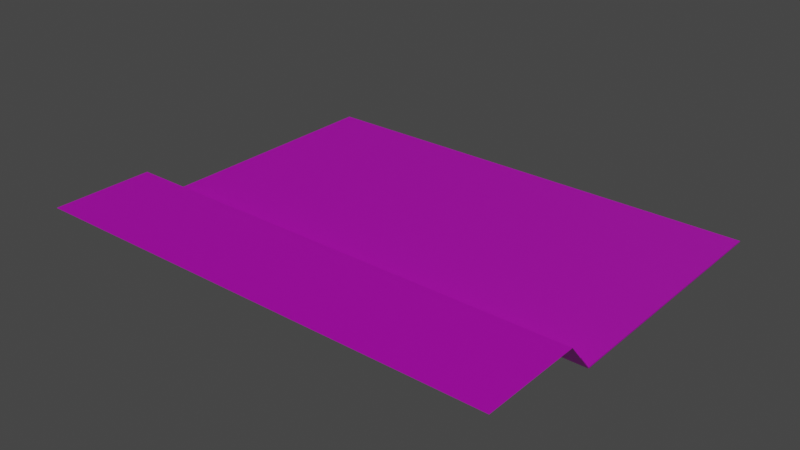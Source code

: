 # Source: Wood_Begin.blend  (saved by Blender 3.2.14; exported with 4.5.12 LTS)
import bpy
from mathutils import Matrix  # noqa: F401  (used for matrix-valued properties, if any)

bpy.ops.wm.read_factory_settings(use_empty=True)
scene = bpy.context.scene
scene.name = 'Scene'

# ---- collections
col_collection = bpy.data.collections.new('Collection'); scene.collection.children.link(col_collection)

# ---- images (referenced by path relative to the original .blend; pixels are not part of the script)
import os
ASSET_DIR = os.environ.get("B2B_ASSET_DIR", "")  # directory of the original .blend (textures are referenced by path, not embedded)
HERE = os.path.dirname(os.path.abspath(__file__))  # packed textures are extracted next to this script under _unpacked/

def load_image(name, relpath, width, height, colorspace="sRGB"):
    """Load a texture the original file referenced (path relative to the .blend, or extracted next to this script)."""
    p = next((c for c in (os.path.join(HERE, relpath), os.path.join(ASSET_DIR, relpath)) if relpath and os.path.exists(c)), "")
    if p:
        img = bpy.data.images.load(p, check_existing=True)
        img.name = name
    else:  # same state as the original file: an image datablock whose file is absent (Cycles renders it pink)
        img = bpy.data.images.new(name, width, height)
        img.source = "FILE"
        img.filepath = "//" + (relpath or name)
    img.colorspace_settings.name = colorspace
    return img
img_rocklowpolytext_png_001 = load_image('RockLowPolyText.png.001', 'textures/RockLowPolyText.png', 1024, 1024, 'sRGB')
img_grassforest_jpg = load_image('GrassForest.jpg', 'textures/GrassForest.jpg', 1024, 1024, 'sRGB')
img_palettecolorforblender_png_001 = load_image('PaletteColorForBlender.png.001', 'textures/PaletteColorForBlender.png', 1024, 1024, 'sRGB')

# ---- materials (node trees are filled in below, after node groups)
mat_rocktext4 = bpy.data.materials.new('RockText4')
mat_rocktext4.alpha_threshold = 0.0
mat_rocktext4.use_transparent_shadow = False
mat_rocktext4.line_color = (0.0, 0.0, 0.0, 1.0)
mat_material_001 = bpy.data.materials.new('Material.001')
mat_material_001.use_transparent_shadow = False
mat_material_002 = bpy.data.materials.new('Material.002')
mat_material_002.use_transparent_shadow = False
mat_material_004 = bpy.data.materials.new('Material.004')
mat_material_004.use_transparent_shadow = False

# ---- material node trees
mat_rocktext4.use_nodes = True; mat_rocktext4.node_tree.nodes.clear()
_N = mat_rocktext4.node_tree.nodes; _L = mat_rocktext4.node_tree.links
n0 = _N.new('ShaderNodeOutputMaterial'); n0.name = 'Material Output'; n0.location = (300, 300)
n1 = _N.new('ShaderNodeBsdfPrincipled'); n1.name = 'Principled BSDF'; n1.location = (10, 300)
n1.distribution = 'GGX'
n1.subsurface_method = 'RANDOM_WALK_SKIN'
n1.inputs[2].default_value = 0.4
n1.inputs[3].default_value = 1.45
n1.inputs[27].default_value = (0.0, 0.0, 0.0, 1.0)
n1.inputs[28].default_value = 1.0
n2 = _N.new('ShaderNodeTexImage'); n2.name = 'Image Texture'; n2.location = (-346, 255)
n2.image = img_rocklowpolytext_png_001
_L.new(n1.outputs[0], n0.inputs[0])
_L.new(n2.outputs[0], n1.inputs[0])
n0.is_active_output = True
mat_material_001.use_nodes = True; mat_material_001.node_tree.nodes.clear()
_N = mat_material_001.node_tree.nodes; _L = mat_material_001.node_tree.links
n0 = _N.new('ShaderNodeBsdfPrincipled'); n0.name = 'Principled BSDF'; n0.location = (10, 300)
n0.distribution = 'GGX'
n0.subsurface_method = 'RANDOM_WALK_SKIN'
n0.inputs[3].default_value = 1.45
n0.inputs[27].default_value = (0.0, 0.0, 0.0, 1.0)
n0.inputs[28].default_value = 1.0
n1 = _N.new('ShaderNodeOutputMaterial'); n1.name = 'Material Output'; n1.location = (300, 300)
n2 = _N.new('ShaderNodeTexImage'); n2.name = 'Image Texture'; n2.location = (-381, 235)
n2.image = img_grassforest_jpg
_L.new(n0.outputs[0], n1.inputs[0])
_L.new(n2.outputs[0], n0.inputs[0])
n1.is_active_output = True
mat_material_002.use_nodes = True; mat_material_002.node_tree.nodes.clear()
_N = mat_material_002.node_tree.nodes; _L = mat_material_002.node_tree.links
n0 = _N.new('ShaderNodeBsdfPrincipled'); n0.name = 'Principled BSDF'; n0.location = (10, 300)
n0.distribution = 'GGX'
n0.subsurface_method = 'RANDOM_WALK_SKIN'
n0.inputs[3].default_value = 1.45
n0.inputs[27].default_value = (0.0, 0.0, 0.0, 1.0)
n0.inputs[28].default_value = 1.0
n1 = _N.new('ShaderNodeOutputMaterial'); n1.name = 'Material Output'; n1.location = (300, 300)
_L.new(n0.outputs[0], n1.inputs[0])
n1.is_active_output = True
mat_material_004.use_nodes = True; mat_material_004.node_tree.nodes.clear()
_N = mat_material_004.node_tree.nodes; _L = mat_material_004.node_tree.links
n0 = _N.new('ShaderNodeBsdfPrincipled'); n0.name = 'Principled BSDF'; n0.location = (10, 300)
n0.distribution = 'GGX'
n0.subsurface_method = 'RANDOM_WALK_SKIN'
n0.inputs[3].default_value = 1.45
n0.inputs[27].default_value = (0.0, 0.0, 0.0, 1.0)
n0.inputs[28].default_value = 1.0
n1 = _N.new('ShaderNodeOutputMaterial'); n1.name = 'Material Output'; n1.location = (300, 300)
n2 = _N.new('ShaderNodeTexImage'); n2.name = 'Image Texture'; n2.location = (-359, 236)
n2.image = img_palettecolorforblender_png_001
_L.new(n0.outputs[0], n1.inputs[0])
_L.new(n2.outputs[0], n0.inputs[0])
n1.is_active_output = True

# ---- world
world_world = bpy.data.worlds.new('World'); scene.world = world_world
world_world.use_nodes = True; world_world.node_tree.nodes.clear()
_N = world_world.node_tree.nodes; _L = world_world.node_tree.links
n0 = _N.new('ShaderNodeOutputWorld'); n0.name = 'World Output'; n0.location = (300, 300)
n1 = _N.new('ShaderNodeBackground'); n1.name = 'Background'; n1.location = (10, 300)
n1.inputs[0].default_value = (0.05088, 0.05088, 0.05088, 1.0)
_L.new(n1.outputs[0], n0.inputs[0])
n0.is_active_output = True
world_world.color = (0.05088, 0.05088, 0.05088)
world_world.use_sun_shadow = False
world_world.sun_shadow_jitter_overblur = 0.0

# ---- lights
light_sun = bpy.data.lights.new('Sun', 'SUN')
light_sun.transmission_factor = 0.0
light_sun.energy = 1.0
light_sun.shadow_soft_size = 0.125

# ---- meshes
me_cube = bpy.data.meshes.new('Cube')
me_cube.from_pydata([(33.42, 18.34, 0.0747), (33.42, 18.34, -0.0747), (33.42, -18.34, 0.0747), (33.42, -18.34, -0.0747), (-33.42, 18.34, 0.0747), (-33.42, 18.34, -0.0747), (-33.42, -18.34, 0.0747), (-33.42, -18.34, -0.0747), (-33.42, -20.26, 2.231), (-33.42, -20.16, 2.231), (33.42, -20.16, 2.231), (33.42, -20.26, 2.231), (-33.42, -22.07, 4.388), (33.42, -22.07, 4.388), (-33.42, -36.38, 4.388), (33.42, -36.38, 4.388), (1.112, -18.34, 0.0747), (-1.189, -18.34, 0.0747), (-1.189, -19.04, 0.9123), (-0.8611, -19.63, 1.605), (-0.02461, -19.9, 1.924), (0.7462, -19.63, 1.605), (1.11, -19.04, 0.9123), (-5.982, -18.34, -0.0747), (5.795, -18.34, -0.0747), (-4.881, -20.16, 2.108), (4.574, -20.17, 2.129), (1.112, -23.23, 0.0747), (-1.189, -23.23, 0.0747), (-1.189, -23.93, 0.9123), (-0.8611, -24.52, 1.605), (-0.02461, -24.79, 1.924), (0.7462, -24.52, 1.605), (1.11, -23.93, 0.9123), (-2.112, -18.34, 0.0747), (1.966, -18.34, 0.0747), (-2.456, -18.34, 0.0747)], [], [(2, 0, 1, 5, 4, 6), (6, 7, 8, 9), (7, 6, 4, 5), (5, 1, 3, 24, 23, 7), (1, 0, 2, 3), (5, 4, 0, 1), (11, 10, 9, 8), (7, 23, 25, 26, 24, 3, 11, 8), (2, 35, 16, 22, 21, 20, 19, 18, 17, 34, 36, 6, 9, 10), (3, 2, 10, 11), (8, 12, 13, 11), (12, 14, 15, 13), (19, 20, 31, 30), (28, 29, 30, 31, 32, 33, 27), (17, 18, 29, 28), (22, 16, 27, 33), (20, 21, 32, 31), (18, 19, 30, 29), (16, 17, 28, 27), (21, 22, 33, 32)])
me_cube.polygons.foreach_set('material_index', [1, 0, 0, 0, 0, 0, 0, 0, 0, 0, 0, 0, 0, 0, 0, 0, 0, 0, 0, 0])
_uv = me_cube.uv_layers.new(name='UVMap')
_uv.uv.foreach_set('vector', [-0.2298, 1.637, 0.5653, 1.637, 0.5905, 1.637, 0.5905, -0.6371, 0.5653, -0.6367, -0.2298, -0.6367, 0.2554, 0.2982, 0.8337, 0.4655, 0.2554, 0.2982, 0.2554, 0.2982, 0.8337, 0.4655, 0.2554, 0.2982, 0.2554, 0.2982, 0.2554, 0.2982, 0.2554, 0.2982, 0.2554, 0.2982, 0.2554, 0.2982, 0.2554, 0.2982, 0.2111, 0.5591, 0.8337, 0.4655, 0.2554, 0.2982, 0.2554, 0.2982, 0.2554, 0.2982, 0.2554, 0.2982, 0.2554, 0.2982, 0.2554, 0.2982, 0.2554, 0.2982, 0.2554, 0.2982, 0.1183, 1.535, 0.04699, 1.534, 0.047, -0.6805, 0.1183, -0.6794, 0.8337, 0.4655, 0.2111, 0.5591, 0.2554, 0.2982, 0.2554, 0.2982, 0.2554, 0.2982, 0.2554, 0.2982, 0.2554, 0.2982, 0.2554, 0.2982, -0.04702, 1.538, -0.0875, 0.4884, -0.0886, 0.4599, -0.05233, 0.4584, -0.02235, 0.4451, -0.004759, 0.4097, -0.05393, 0.3348, -0.1347, 0.3049, -0.2312, 0.3039, -0.2304, 0.2757, -0.2301, 0.2651, -0.2032, -0.683, 0.047, -0.6805, 0.04699, 1.534, 0.2554, 0.2982, 0.2554, 0.2982, 0.2554, 0.2982, 0.2554, 0.2982, 0.1183, -0.6794, 0.2907, -0.6794, 0.2907, 1.535, 0.1183, 1.535, 0.2907, -0.6794, 1.166, -0.6794, 1.166, 1.535, 0.2907, 1.535, 0.2554, 0.2982, 0.2554, 0.2982, 0.2554, 0.2982, 0.2554, 0.2982, 0.2554, 0.2982, 0.2554, 0.2982, 0.2554, 0.2982, 0.2554, 0.2982, 0.2554, 0.2982, 0.2554, 0.2982, 0.2554, 0.2982, 0.2554, 0.2982, 0.2554, 0.2982, 0.2554, 0.2982, 0.2554, 0.2982, 0.2554, 0.2982, 0.2554, 0.2982, 0.2554, 0.2982, 0.2554, 0.2982, 0.2554, 0.2982, 0.2554, 0.2982, 0.2554, 0.2982, 0.2554, 0.2982, 0.2554, 0.2982, 0.2554, 0.2982, 0.2554, 0.2982, 0.2554, 0.2982, 0.2554, 0.2982, 0.2554, 0.2982, 0.2554, 0.2982, 0.2554, 0.2982, 0.2554, 0.2982, 0.2554, 0.2982, 0.2554, 0.2982, 0.2554, 0.2982])
me_cube.materials.append(mat_rocktext4)
me_cube.materials.append(mat_material_001)
me_cube.materials.append(mat_material_002)
me_cube.use_mirror_vertex_groups = False
me_cube.update()
me_cube_002 = bpy.data.meshes.new('Cube.002')
me_cube_002.from_pydata([(1.112, -18.34, 0.0747), (-1.189, -18.34, 0.0747), (-1.189, -19.04, 0.9123), (-0.8611, -19.63, 1.605), (-0.02461, -19.9, 1.924), (0.7462, -19.63, 1.605), (1.11, -19.04, 0.9123), (-0.0404, -19.44, 1.381), (-0.153, -19.4, 1.34), (-0.2237, -19.32, 1.243), (-0.2237, -19.22, 1.124), (-0.1401, -19.15, 1.044), (-0.03396, -19.13, 1.015), (0.06251, -19.16, 1.05), (0.1333, -19.23, 1.14), (0.1333, -19.34, 1.263), (0.07216, -19.41, 1.346), (-0.04083, -19.37, 1.294), (-0.1024, -19.35, 1.271), (-0.141, -19.31, 1.219), (-0.141, -19.25, 1.153), (-0.09533, -19.21, 1.11), (-0.03732, -19.2, 1.094), (0.01542, -19.22, 1.113), (0.0541, -19.26, 1.162), (0.0541, -19.31, 1.229), (0.0207, -19.35, 1.275), (-0.0404, -19.47, 1.352), (-0.153, -19.44, 1.31), (-0.2237, -19.36, 1.213), (-0.2237, -19.26, 1.094), (-0.1401, -19.19, 1.014), (-0.03396, -19.16, 0.985), (0.06251, -19.19, 1.02), (0.1333, -19.27, 1.11), (0.1333, -19.37, 1.233), (0.07216, -19.44, 1.316), (-0.04083, -19.4, 1.27), (-0.1024, -19.38, 1.247), (-0.141, -19.33, 1.194), (-0.141, -19.28, 1.129), (-0.09533, -19.24, 1.085), (-0.03732, -19.23, 1.069), (0.01542, -19.25, 1.088), (0.0541, -19.29, 1.138), (0.0541, -19.34, 1.205), (0.0207, -19.38, 1.25), (-0.03313, -18.67, 0.4665), (-0.0201, -19.13, 1.02), (-0.02385, -18.67, 0.4701), (1.098, -19.06, 0.9353), (-0.02364, -18.7, 0.5014), (-1.175, -19.06, 0.9425), (-0.03318, -18.7, 0.4993), (-0.07789, -19.43, 1.368), (-0.05731, -19.89, 1.911), (0.008735, -19.89, 1.91), (0.0003066, -19.46, 1.339), (-0.0004026, -19.43, 1.369), (-0.2237, -19.24, 1.151), (-0.8363, -19.64, 1.615), (0.7163, -19.64, 1.617), (0.1333, -19.26, 1.165), (0.7165, -19.61, 1.642), (0.7464, -19.6, 1.63), (0.1334, -19.2, 1.165), (0.1334, -19.23, 1.19), (-0.05731, -19.88, 1.919), (-0.02461, -19.89, 1.932), (-0.0004037, -19.42, 1.377), (-0.0404, -19.43, 1.39), (-0.0779, -19.42, 1.376), (0.008734, -19.88, 1.918), (-0.2238, -19.22, 1.171), (-0.2238, -19.2, 1.145), (-0.8612, -19.61, 1.626), (-0.8364, -19.61, 1.635), (0.7164, -19.61, 1.64), (0.7463, -19.6, 1.628), (0.1334, -19.21, 1.163), (0.1334, -19.23, 1.188), (1.098, -19.05, 0.943), (1.11, -19.03, 0.92), (-0.03319, -18.68, 0.523), (-0.03314, -18.65, 0.4902), (-0.02386, -18.65, 0.4938), (-1.189, -19.03, 0.92), (-0.03397, -19.12, 1.023), (-0.02011, -19.12, 1.028), (-0.02364, -18.68, 0.5252), (-1.175, -19.05, 0.9501), (1.005, -18.34, 0.0747), (-1.041, -18.34, 0.0747), (-0.03292, -18.62, 0.4101), (-1.041, -18.32, 0.09465), (-1.189, -18.32, 0.09465), (-0.03313, -18.64, 0.4864), (1.112, -18.32, 0.09465), (1.005, -18.32, 0.09465), (-0.03292, -18.6, 0.43)], [], [(0, 47, 49, 6), (62, 61, 63, 66), (23, 24, 44, 43), (19, 18, 17, 26, 25, 24, 23, 22, 21, 20), (11, 10, 30, 31), (22, 23, 43, 42), (10, 59, 9, 29, 30), (7, 58, 57, 27), (21, 22, 42, 41), (9, 8, 28, 29), (16, 15, 35, 36), (20, 21, 41, 40), (8, 54, 7, 27, 28), (34, 33, 43, 44), (31, 30, 40, 41), (28, 27, 37, 38), (35, 34, 44, 45), (32, 31, 41, 42), (29, 28, 38, 39), (36, 35, 45, 46), (33, 32, 42, 43), (30, 29, 39, 40), (27, 57, 36, 46, 37), (12, 11, 31, 32), (24, 25, 45, 44), (17, 18, 38, 37), (13, 48, 12, 32, 33), (25, 26, 46, 45), (18, 19, 39, 38), (14, 13, 33, 34), (26, 17, 37, 46), (19, 20, 40, 39), (15, 62, 14, 34, 35), (52, 3, 10, 11, 12, 53), (6, 49, 85, 82), (2, 47, 1), (56, 58, 69, 72), (91, 93, 99, 98), (48, 51, 89, 88), (50, 51, 48, 13, 14, 5), (50, 6, 82, 81), (55, 54, 8, 9, 59, 60), (4, 56, 72, 68), (57, 58, 16, 36), (10, 3, 75, 74), (61, 62, 15, 16, 58, 56), (66, 63, 77, 80), (61, 5, 64, 63), (5, 14, 65, 64), (14, 62, 66, 65), (68, 70, 71, 67), (72, 69, 70, 68), (54, 55, 67, 71), (7, 54, 71, 70), (58, 7, 70, 69), (55, 4, 68, 67), (76, 73, 74, 75), (3, 60, 76, 75), (59, 10, 74, 73), (60, 59, 73, 76), (78, 79, 80, 77), (64, 65, 79, 78), (65, 66, 80, 79), (63, 64, 78, 77), (82, 85, 89, 81), (88, 89, 85, 84, 83, 87), (90, 83, 84, 86), (52, 53, 83, 90), (51, 50, 81, 89), (2, 52, 90, 86), (49, 47, 84, 85), (12, 48, 88, 87), (53, 12, 87, 83), (47, 2, 86, 84), (92, 93, 91), (95, 96, 99, 94), (0, 91, 98, 97), (1, 47, 96, 95), (47, 0, 97, 96), (93, 92, 94, 99), (92, 1, 95, 94), (99, 96, 97, 98)])
me_cube_002.polygons.foreach_set('material_index', [0, 0, 0, 1, 0, 0, 0, 0, 0, 0, 0, 0, 0, 0, 0, 0, 0, 0, 0, 0, 0, 0, 0, 0, 0, 0, 0, 0, 0, 0, 0, 0, 0, 0, 0, 0, 0, 0, 0, 0, 0, 0, 0, 0, 1, 0, 0, 0, 0, 0, 1, 1, 0, 0, 0, 0, 1, 0, 0, 0, 1, 0, 0, 0, 1, 1, 1, 0, 0, 0, 0, 0, 0, 0, 0, 1, 0, 0, 0, 0, 0, 1])
_uv = me_cube_002.uv_layers.new(name='UVMap')
_uv.uv.foreach_set('vector', [0.6293, 0.3308, 0.562, 0.5001, 0.561, 0.4982, 0.4978, 0.3202, 0.4294, 0.482, 0.3482, 0.4206, 0.3599, 0.4243, 0.4241, 0.4732, 0.4421, 0.5062, 0.4353, 0.5033, 0.4362, 0.4986, 0.4453, 0.5029, 0.8428, 0.3503, 0.7709, 0.3223, 0.7378, 0.2698, 0.755, 0.2161, 0.8068, 0.1744, 0.8968, 0.1602, 0.9657, 0.1898, 0.995, 0.2352, 0.9793, 0.2904, 0.9297, 0.3433, 0.4655, 0.5256, 0.4508, 0.5463, 0.4475, 0.5352, 0.4604, 0.5228, 0.4449, 0.5106, 0.4421, 0.5062, 0.4453, 0.5029, 0.449, 0.51, 0.4508, 0.5463, 0.441, 0.5427, 0.4251, 0.5432, 0.4264, 0.5371, 0.4475, 0.5352, 0.3971, 0.5174, 0.3952, 0.5101, 0.4025, 0.5114, 0.402, 0.5165, 0.4434, 0.516, 0.4449, 0.5106, 0.449, 0.51, 0.4478, 0.5184, 0.4251, 0.5432, 0.4067, 0.5345, 0.4103, 0.5301, 0.4264, 0.5371, 0.3998, 0.4983, 0.4135, 0.4861, 0.4166, 0.4914, 0.4054, 0.5017, 0.4385, 0.5212, 0.4434, 0.516, 0.4478, 0.5184, 0.4405, 0.5251, 0.4067, 0.5345, 0.3976, 0.5246, 0.3971, 0.5174, 0.402, 0.5165, 0.4103, 0.5301, 0.4393, 0.4875, 0.4564, 0.4955, 0.4453, 0.5029, 0.4362, 0.4986, 0.4604, 0.5228, 0.4475, 0.5352, 0.4405, 0.5251, 0.4478, 0.5184, 0.4103, 0.5301, 0.402, 0.5165, 0.4155, 0.5148, 0.4203, 0.5222, 0.4166, 0.4914, 0.4393, 0.4875, 0.4362, 0.4986, 0.4245, 0.5004, 0.463, 0.5084, 0.4604, 0.5228, 0.4478, 0.5184, 0.449, 0.51, 0.4264, 0.5371, 0.4103, 0.5301, 0.4203, 0.5222, 0.4293, 0.5268, 0.4054, 0.5017, 0.4166, 0.4914, 0.4245, 0.5004, 0.4173, 0.5061, 0.4564, 0.4955, 0.463, 0.5084, 0.449, 0.51, 0.4453, 0.5029, 0.4475, 0.5352, 0.4264, 0.5371, 0.4293, 0.5268, 0.4405, 0.5251, 0.402, 0.5165, 0.4025, 0.5114, 0.4054, 0.5017, 0.4173, 0.5061, 0.4155, 0.5148, 0.4709, 0.5072, 0.4655, 0.5256, 0.4604, 0.5228, 0.463, 0.5084, 0.4353, 0.5033, 0.4265, 0.5047, 0.4245, 0.5004, 0.4362, 0.4986, 0.4198, 0.514, 0.423, 0.5192, 0.4203, 0.5222, 0.4155, 0.5148, 0.4608, 0.4908, 0.47, 0.5042, 0.4709, 0.5072, 0.463, 0.5084, 0.4564, 0.4955, 0.4265, 0.5047, 0.4214, 0.5088, 0.4173, 0.5061, 0.4245, 0.5004, 0.423, 0.5192, 0.43, 0.5219, 0.4293, 0.5268, 0.4203, 0.5222, 0.4385, 0.4741, 0.4608, 0.4908, 0.4564, 0.4955, 0.4393, 0.4875, 0.4214, 0.5088, 0.4198, 0.514, 0.4155, 0.5148, 0.4173, 0.5061, 0.43, 0.5219, 0.4385, 0.5212, 0.4405, 0.5251, 0.4293, 0.5268, 0.4135, 0.4861, 0.4294, 0.482, 0.4385, 0.4741, 0.4393, 0.4875, 0.4166, 0.4914, 0.5222, 0.6778, 0.3866, 0.6403, 0.4508, 0.5463, 0.4655, 0.5256, 0.4709, 0.5072, 0.5459, 0.5047, 0.4978, 0.3202, 0.561, 0.4982, 0.5567, 0.4996, 0.4959, 0.3242, 0.5321, 0.6798, 0.562, 0.5001, 0.6332, 0.6555, 0.3042, 0.5234, 0.3952, 0.5101, 0.3939, 0.5121, 0.3054, 0.5246, 0.6409, 0.3477, 0.5842, 0.4988, 0.5794, 0.4988, 0.6347, 0.3488, 0.47, 0.5042, 0.5444, 0.4972, 0.5492, 0.4998, 0.472, 0.5051, 0.4895, 0.3236, 0.5444, 0.4972, 0.47, 0.5042, 0.4608, 0.4908, 0.4385, 0.4741, 0.3569, 0.4075, 0.4895, 0.3236, 0.4978, 0.3202, 0.4959, 0.3242, 0.4923, 0.3251, 0.3057, 0.5347, 0.3976, 0.5246, 0.4067, 0.5345, 0.4251, 0.5432, 0.441, 0.5427, 0.3769, 0.6314, 0.3019, 0.529, 0.3042, 0.5234, 0.3054, 0.5246, 0.3042, 0.5286, 0.4025, 0.5114, 0.3952, 0.5101, 0.3998, 0.4983, 0.4054, 0.5017, 0.9345, 0.1743, 0.9044, 0.3024, 0.9057, 0.2902, 0.9284, 0.178, 0.3482, 0.4206, 0.4294, 0.482, 0.4135, 0.4861, 0.3998, 0.4983, 0.3952, 0.5101, 0.3042, 0.5234, 0.4241, 0.4732, 0.3599, 0.4243, 0.3615, 0.4237, 0.4243, 0.4723, 0.3482, 0.4206, 0.3569, 0.4075, 0.3641, 0.419, 0.3599, 0.4243, 0.3569, 0.4075, 0.4385, 0.4741, 0.4291, 0.4701, 0.3641, 0.419, 0.4385, 0.4741, 0.4294, 0.482, 0.4241, 0.4732, 0.4291, 0.4701, 0.7515, 0.3099, 0.9689, 0.137, 0.97, 0.1423, 0.7539, 0.3136, 0.8015, 0.298, 0.9525, 0.1508, 0.9533, 0.1565, 0.8003, 0.3021, 0.3976, 0.5246, 0.3057, 0.5347, 0.3066, 0.5324, 0.3958, 0.5232, 0.3971, 0.5174, 0.3976, 0.5246, 0.3958, 0.5232, 0.3947, 0.5178, 0.3952, 0.5101, 0.3971, 0.5174, 0.3947, 0.5178, 0.3939, 0.5121, 0.3057, 0.5347, 0.3019, 0.529, 0.3042, 0.5286, 0.3066, 0.5324, 0.9029, 0.2885, 0.9247, 0.1776, 0.9284, 0.178, 0.9057, 0.2902, 0.3866, 0.6403, 0.3769, 0.6314, 0.3851, 0.6264, 0.388, 0.6282, 0.441, 0.5427, 0.4508, 0.5463, 0.4448, 0.55, 0.4411, 0.5497, 0.3769, 0.6314, 0.441, 0.5427, 0.4411, 0.5497, 0.3851, 0.6264, 0.9763, 0.3521, 0.9446, 0.1559, 0.942, 0.1576, 0.9025, 0.357, 0.3641, 0.419, 0.4291, 0.4701, 0.4269, 0.4706, 0.364, 0.4203, 0.4291, 0.4701, 0.4241, 0.4732, 0.4243, 0.4723, 0.4269, 0.4706, 0.3599, 0.4243, 0.3641, 0.419, 0.364, 0.4203, 0.3615, 0.4237, 0.3929, 0.2743, 0.9347, 0.1287, 0.9728, 0.1883, 0.3663, 0.2928, 0.472, 0.5051, 0.5492, 0.4998, 0.5567, 0.4996, 0.5573, 0.5009, 0.5499, 0.5015, 0.4721, 0.5061, 0.9648, 0.2389, 0.8785, 0.1046, 0.886, 0.104, 0.9695, 0.2392, 0.5222, 0.6778, 0.5459, 0.5047, 0.5499, 0.5015, 0.5246, 0.6761, 0.5444, 0.4972, 0.4895, 0.3236, 0.4923, 0.3251, 0.5492, 0.4998, 0.5321, 0.6798, 0.5222, 0.6778, 0.5246, 0.6761, 0.5293, 0.6764, 0.561, 0.4982, 0.562, 0.5001, 0.5573, 0.5009, 0.5567, 0.4996, 0.4709, 0.5072, 0.47, 0.5042, 0.472, 0.5051, 0.4721, 0.5061, 0.5459, 0.5047, 0.4709, 0.5072, 0.4721, 0.5061, 0.5499, 0.5015, 0.562, 0.5001, 0.5321, 0.6798, 0.5293, 0.6764, 0.5573, 0.5009, 0.9354, 0.3087, 0.8787, 0.1733, 0.9354, 0.02219, 0.9111, 0.2954, 0.8041, 0.1734, 0.9669, 0.07715, 0.9652, 0.2869, 0.6293, 0.3308, 0.6409, 0.3477, 0.6347, 0.3488, 0.6311, 0.3395, 0.6332, 0.6555, 0.562, 0.5001, 0.5685, 0.499, 0.6321, 0.6457, 0.562, 0.5001, 0.6293, 0.3308, 0.6311, 0.3395, 0.5685, 0.499, 0.5842, 0.4988, 0.6409, 0.6342, 0.6365, 0.6341, 0.5794, 0.4988, 0.6409, 0.6342, 0.6332, 0.6555, 0.6321, 0.6457, 0.6365, 0.6341, 0.5794, 0.4988, 0.5685, 0.499, 0.6311, 0.3395, 0.6347, 0.3488])
me_cube_002.materials.append(mat_rocktext4)
me_cube_002.materials.append(mat_material_004)
me_cube_002.use_mirror_vertex_groups = False
me_cube_002.update()

# ---- objects
ob_terrain = bpy.data.objects.new('Terrain', me_cube)
ob_secret_door = bpy.data.objects.new('Secret Door', me_cube_002)
ob_sun = bpy.data.objects.new('Sun', light_sun)

# ---- transforms, parenting, visibility, modifiers, constraints
ob_terrain.location = (0.0, 0.0, 0.0)
ob_terrain.lock_rotations_4d = False
ob_terrain.empty_display_type = 'ARROWS'
ob_terrain.lineart.crease_threshold = 0.0
ob_secret_door.location = (0.0, 0.0, 0.0)
ob_secret_door.lock_rotations_4d = False
ob_secret_door.empty_display_type = 'ARROWS'
ob_secret_door.lineart.crease_threshold = 0.0
ob_sun.location = (-11.29, 17.2, 16.41)
ob_sun.rotation_euler = (-0.6977, 0.03851, -0.5316)

# ---- collection membership
col_collection.objects.link(ob_terrain)
col_collection.objects.link(ob_secret_door)
col_collection.objects.link(ob_sun)

# ---- scene / render settings (as saved in the file)
scene.frame_start = 1; scene.frame_end = 250; scene.frame_set(1)
scene.render.engine = 'BLENDER_EEVEE_NEXT'
scene.cycles.sampling_pattern = 'TABULATED_SOBOL'
scene.cycles.use_light_tree = False
scene.view_settings.view_transform = 'Filmic'
bpy.context.view_layer.update()

# ---- added for rendering (the .blend has no active camera): camera
cam_auto = bpy.data.cameras.new('AutoCamera')
cam_auto.lens = 50.0
cam_auto.sensor_width = 36.0
cam_auto.clip_end = 1404.58
ob_auto_camera = bpy.data.objects.new('AutoCamera', cam_auto)
scene.collection.objects.link(ob_auto_camera)
ob_auto_camera.location = (80.0333, -105.059, 66.1835)
ob_auto_camera.rotation_euler = (1.09748, -7.21219e-08, 0.694738)
scene.camera = ob_auto_camera
bpy.context.view_layer.update()
